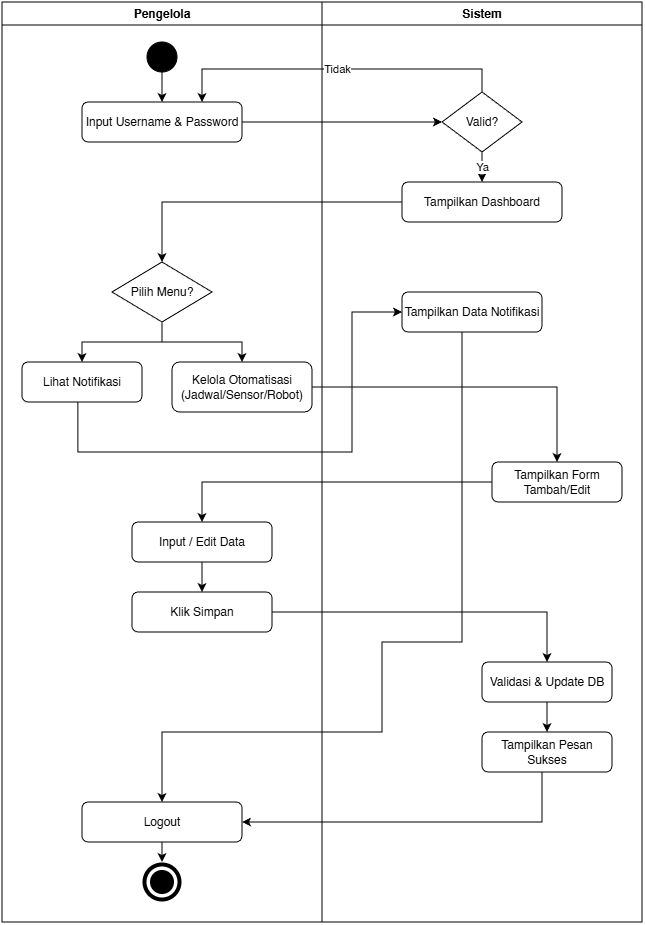

The diagram above was exported from draw.io. Its source (the exported page's mxGraphModel, read from the mxfile embedded in the PNG):
<mxGraphModel dx="521" dy="307" grid="1" gridSize="10" guides="1" tooltips="1" connect="1" arrows="1" fold="1" page="1" pageScale="1" pageWidth="827" pageHeight="1169" math="0" shadow="0">
  <root>
    <mxCell id="0" />
    <mxCell id="1" parent="0" />
    <mxCell id="lane_pengelola" parent="1" style="swimlane;whiteSpace=wrap;html=1;startSize=23;" value="Pengelola" vertex="1">
      <mxGeometry height="920" width="320" x="40" y="40" as="geometry" />
    </mxCell>
    <mxCell id="start" parent="lane_pengelola" style="ellipse;whiteSpace=wrap;html=1;aspect=fixed;fillColor=#000000;" vertex="1">
      <mxGeometry height="30" width="30" x="145" y="40" as="geometry" />
    </mxCell>
    <mxCell id="act_login" parent="lane_pengelola" style="rounded=1;whiteSpace=wrap;html=1;" value="Input Username &amp; Password" vertex="1">
      <mxGeometry height="40" width="160" x="80" y="100" as="geometry" />
    </mxCell>
    <mxCell id="dec_menu" parent="lane_pengelola" style="rhombus;whiteSpace=wrap;html=1;" value="Pilih Menu?" vertex="1">
      <mxGeometry height="60" width="100" x="110" y="260" as="geometry" />
    </mxCell>
    <mxCell id="act_menu_notif" parent="lane_pengelola" style="rounded=1;whiteSpace=wrap;html=1;" value="Lihat Notifikasi" vertex="1">
      <mxGeometry height="40" width="120" x="20" y="360" as="geometry" />
    </mxCell>
    <mxCell id="act_menu_kelola" parent="lane_pengelola" style="rounded=1;whiteSpace=wrap;html=1;" value="Kelola Otomatisasi&#10;(Jadwal/Sensor/Robot)" vertex="1">
      <mxGeometry height="50" width="140" x="170" y="360" as="geometry" />
    </mxCell>
    <mxCell id="act_logout" parent="lane_pengelola" style="rounded=1;whiteSpace=wrap;html=1;" value="Logout" vertex="1">
      <mxGeometry height="40" width="160" x="80" y="800" as="geometry" />
    </mxCell>
    <mxCell id="end_inner" parent="lane_pengelola" style="ellipse;whiteSpace=wrap;html=1;aspect=fixed;fillColor=#000000;strokeColor=#000000;strokeWidth=4;" vertex="1">
      <mxGeometry height="20" width="20" x="150" y="870" as="geometry" />
    </mxCell>
    <mxCell id="end_outer" parent="lane_pengelola" style="ellipse;whiteSpace=wrap;html=1;aspect=fixed;fillColor=none;strokeColor=#000000;strokeWidth=4;" vertex="1">
      <mxGeometry height="35" width="35" x="142.5" y="862.5" as="geometry" />
    </mxCell>
    <mxCell id="act_simpan" parent="lane_pengelola" style="rounded=1;whiteSpace=wrap;html=1;" value="Klik Simpan" vertex="1">
      <mxGeometry height="40" width="140" x="130" y="590" as="geometry" />
    </mxCell>
    <mxCell id="act_input" parent="lane_pengelola" style="rounded=1;whiteSpace=wrap;html=1;" value="Input / Edit Data" vertex="1">
      <mxGeometry height="40" width="140" x="130" y="520" as="geometry" />
    </mxCell>
    <mxCell id="lane_sys" parent="1" style="swimlane;whiteSpace=wrap;html=1;startSize=23;" value="Sistem" vertex="1">
      <mxGeometry height="920" width="320" x="360" y="40" as="geometry" />
    </mxCell>
    <mxCell id="dec_valid" parent="lane_sys" style="rhombus;whiteSpace=wrap;html=1;" value="Valid?" vertex="1">
      <mxGeometry height="60" width="80" x="120" y="90" as="geometry" />
    </mxCell>
    <mxCell id="act_dash" parent="lane_sys" style="rounded=1;whiteSpace=wrap;html=1;" value="Tampilkan Dashboard" vertex="1">
      <mxGeometry height="40" width="160" x="80" y="180" as="geometry" />
    </mxCell>
    <mxCell id="act_show_notif" parent="lane_sys" style="rounded=1;whiteSpace=wrap;html=1;" value="Tampilkan Data Notifikasi" vertex="1">
      <mxGeometry height="40" width="140" x="80" y="290" as="geometry" />
    </mxCell>
    <mxCell id="act_show_form" parent="lane_sys" style="rounded=1;whiteSpace=wrap;html=1;" value="Tampilkan Form Tambah/Edit" vertex="1">
      <mxGeometry height="40" width="130" x="170" y="460" as="geometry" />
    </mxCell>
    <mxCell id="act_update_db" parent="lane_sys" style="rounded=1;whiteSpace=wrap;html=1;" value="Validasi &amp; Update DB" vertex="1">
      <mxGeometry height="40" width="130" x="160" y="660" as="geometry" />
    </mxCell>
    <mxCell id="act_msg_sukses" parent="lane_sys" style="rounded=1;whiteSpace=wrap;html=1;" value="Tampilkan Pesan Sukses" vertex="1">
      <mxGeometry height="40" width="130" x="160" y="730" as="geometry" />
    </mxCell>
    <mxCell id="e_back1" edge="1" parent="lane_sys" style="edgeStyle=orthogonalEdgeStyle;rounded=0;html=1;entryX=0.5;entryY=0;entryDx=0;entryDy=0;" target="act_logout">
      <mxGeometry relative="1" as="geometry">
        <Array as="points">
          <mxPoint x="140" y="640" />
          <mxPoint x="60" y="640" />
          <mxPoint x="60" y="730" />
          <mxPoint x="-160" y="730" />
        </Array>
        <mxPoint x="140.0344827586207" y="330" as="sourcePoint" />
        <mxPoint x="-250.0000000000001" y="820" as="targetPoint" />
      </mxGeometry>
    </mxCell>
    <mxCell id="e1" edge="1" parent="1" source="start" target="act_login">
      <mxGeometry relative="1" as="geometry" />
    </mxCell>
    <mxCell id="e2" edge="1" parent="1" source="act_login" target="dec_valid">
      <mxGeometry relative="1" as="geometry" />
    </mxCell>
    <mxCell id="e_ok" edge="1" parent="1" source="dec_valid" style="edgeStyle=orthogonalEdgeStyle;rounded=0;html=1;" target="act_dash" value="Ya">
      <mxGeometry relative="1" as="geometry" />
    </mxCell>
    <mxCell id="e_dash" edge="1" parent="1" source="act_dash" style="edgeStyle=orthogonalEdgeStyle;rounded=0;html=1;" target="dec_menu">
      <mxGeometry relative="1" as="geometry" />
    </mxCell>
    <mxCell id="e_to_notif" edge="1" parent="1" source="dec_menu" style="edgeStyle=orthogonalEdgeStyle;rounded=0;html=1;" target="act_menu_notif">
      <mxGeometry relative="1" as="geometry" />
    </mxCell>
    <mxCell id="e_to_kelola" edge="1" parent="1" source="dec_menu" style="edgeStyle=orthogonalEdgeStyle;rounded=0;html=1;" target="act_menu_kelola">
      <mxGeometry relative="1" as="geometry" />
    </mxCell>
    <mxCell id="e_sys_form" edge="1" parent="1" source="act_menu_kelola" style="edgeStyle=orthogonalEdgeStyle;rounded=0;html=1;" target="act_show_form">
      <mxGeometry relative="1" as="geometry" />
    </mxCell>
    <mxCell id="e_save" edge="1" parent="1" source="act_input" style="edgeStyle=orthogonalEdgeStyle;rounded=0;html=1;" target="act_simpan">
      <mxGeometry relative="1" as="geometry" />
    </mxCell>
    <mxCell id="e_db" edge="1" parent="1" source="act_simpan" style="edgeStyle=orthogonalEdgeStyle;rounded=0;html=1;" target="act_update_db">
      <mxGeometry relative="1" as="geometry" />
    </mxCell>
    <mxCell id="e_succ" edge="1" parent="1" source="act_update_db" style="edgeStyle=orthogonalEdgeStyle;rounded=0;html=1;" target="act_msg_sukses">
      <mxGeometry relative="1" as="geometry" />
    </mxCell>
    <mxCell id="e_back2" edge="1" parent="1" source="act_msg_sukses" style="edgeStyle=orthogonalEdgeStyle;rounded=0;html=1;entryX=1;entryY=0.5;" target="act_logout">
      <mxGeometry relative="1" as="geometry">
        <Array as="points">
          <mxPoint x="580" y="860" />
        </Array>
      </mxGeometry>
    </mxCell>
    <mxCell id="e_end" edge="1" parent="1" source="act_logout">
      <mxGeometry relative="1" as="geometry">
        <mxPoint x="200" y="900" as="targetPoint" />
      </mxGeometry>
    </mxCell>
    <mxCell id="e_sys_notif" edge="1" parent="1" source="act_menu_notif" style="edgeStyle=orthogonalEdgeStyle;rounded=0;html=1;exitX=0.466;exitY=1.005;exitDx=0;exitDy=0;exitPerimeter=0;entryX=0;entryY=0.5;entryDx=0;entryDy=0;" target="act_show_notif">
      <mxGeometry relative="1" as="geometry">
        <Array as="points">
          <mxPoint x="116" y="490" />
          <mxPoint x="390" y="490" />
          <mxPoint x="390" y="350" />
        </Array>
        <mxPoint x="89.96999999999989" y="470.01448275862083" as="sourcePoint" />
        <mxPoint x="360.0044827586207" y="529.98" as="targetPoint" />
      </mxGeometry>
    </mxCell>
    <mxCell id="e_input" edge="1" parent="1" source="act_show_form" style="edgeStyle=orthogonalEdgeStyle;rounded=0;html=1;exitX=0;exitY=0.5;exitDx=0;exitDy=0;" target="act_input">
      <mxGeometry relative="1" as="geometry">
        <Array as="points">
          <mxPoint x="240" y="520" />
        </Array>
        <mxPoint x="495" y="510" as="sourcePoint" />
      </mxGeometry>
    </mxCell>
    <mxCell id="e_fail" edge="1" parent="1" source="dec_valid" style="edgeStyle=orthogonalEdgeStyle;rounded=0;html=1;entryX=0.75;entryY=0;entryDx=0;entryDy=0;exitX=0.5;exitY=0;exitDx=0;exitDy=0;" target="act_login" value="Tidak">
      <mxGeometry relative="1" as="geometry">
        <Array as="points">
          <mxPoint x="520" y="107" />
          <mxPoint x="240" y="107" />
        </Array>
        <mxPoint x="550.0285714285715" y="140.0014285714286" as="sourcePoint" />
        <mxPoint x="240" y="127.48" as="targetPoint" />
      </mxGeometry>
    </mxCell>
  </root>
</mxGraphModel>